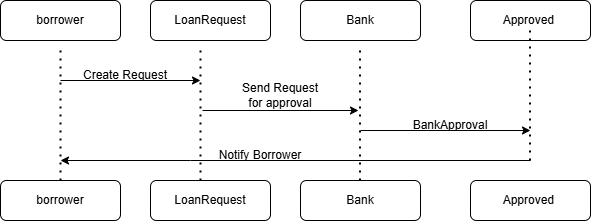

The diagram above was exported from draw.io. Its source (the exported page's mxGraphModel, read from the mxfile embedded in the PNG):
<mxGraphModel dx="1122" dy="454" grid="1" gridSize="10" guides="1" tooltips="1" connect="1" arrows="1" fold="1" page="1" pageScale="1" pageWidth="827" pageHeight="1169" math="0" shadow="0">
  <root>
    <mxCell id="WIyWlLk6GJQsqaUBKTNV-0" />
    <mxCell id="WIyWlLk6GJQsqaUBKTNV-1" parent="WIyWlLk6GJQsqaUBKTNV-0" />
    <mxCell id="WIyWlLk6GJQsqaUBKTNV-3" value="borrower" style="rounded=1;whiteSpace=wrap;html=1;fontSize=12;glass=0;strokeWidth=1;shadow=0;" parent="WIyWlLk6GJQsqaUBKTNV-1" vertex="1">
      <mxGeometry x="70" y="80" width="120" height="40" as="geometry" />
    </mxCell>
    <mxCell id="7VDZbCbu177HqbckYqye-0" value="LoanRequest" style="rounded=1;whiteSpace=wrap;html=1;" vertex="1" parent="WIyWlLk6GJQsqaUBKTNV-1">
      <mxGeometry x="220" y="80" width="120" height="40" as="geometry" />
    </mxCell>
    <mxCell id="7VDZbCbu177HqbckYqye-1" value="Bank" style="rounded=1;whiteSpace=wrap;html=1;" vertex="1" parent="WIyWlLk6GJQsqaUBKTNV-1">
      <mxGeometry x="370" y="80" width="120" height="40" as="geometry" />
    </mxCell>
    <mxCell id="7VDZbCbu177HqbckYqye-2" value="Approved&amp;nbsp;" style="rounded=1;whiteSpace=wrap;html=1;" vertex="1" parent="WIyWlLk6GJQsqaUBKTNV-1">
      <mxGeometry x="540" y="80" width="120" height="40" as="geometry" />
    </mxCell>
    <mxCell id="7VDZbCbu177HqbckYqye-9" value="borrower" style="rounded=1;whiteSpace=wrap;html=1;" vertex="1" parent="WIyWlLk6GJQsqaUBKTNV-1">
      <mxGeometry x="70" y="260" width="120" height="40" as="geometry" />
    </mxCell>
    <mxCell id="7VDZbCbu177HqbckYqye-10" value="Bank" style="rounded=1;whiteSpace=wrap;html=1;" vertex="1" parent="WIyWlLk6GJQsqaUBKTNV-1">
      <mxGeometry x="370" y="260" width="120" height="40" as="geometry" />
    </mxCell>
    <mxCell id="7VDZbCbu177HqbckYqye-11" value="LoanRequest" style="rounded=1;whiteSpace=wrap;html=1;" vertex="1" parent="WIyWlLk6GJQsqaUBKTNV-1">
      <mxGeometry x="220" y="260" width="120" height="40" as="geometry" />
    </mxCell>
    <mxCell id="7VDZbCbu177HqbckYqye-12" value="Approved&amp;nbsp;" style="rounded=1;whiteSpace=wrap;html=1;" vertex="1" parent="WIyWlLk6GJQsqaUBKTNV-1">
      <mxGeometry x="540" y="260" width="120" height="40" as="geometry" />
    </mxCell>
    <mxCell id="7VDZbCbu177HqbckYqye-13" value="" style="endArrow=none;dashed=1;html=1;dashPattern=1 3;strokeWidth=2;rounded=0;exitX=0.5;exitY=0;exitDx=0;exitDy=0;" edge="1" parent="WIyWlLk6GJQsqaUBKTNV-1" source="7VDZbCbu177HqbckYqye-9">
      <mxGeometry width="50" height="50" relative="1" as="geometry">
        <mxPoint x="440" y="270" as="sourcePoint" />
        <mxPoint x="130" y="130" as="targetPoint" />
        <Array as="points" />
      </mxGeometry>
    </mxCell>
    <mxCell id="7VDZbCbu177HqbckYqye-17" value="" style="endArrow=none;dashed=1;html=1;dashPattern=1 3;strokeWidth=2;rounded=0;exitX=0.5;exitY=0;exitDx=0;exitDy=0;" edge="1" parent="WIyWlLk6GJQsqaUBKTNV-1">
      <mxGeometry width="50" height="50" relative="1" as="geometry">
        <mxPoint x="270" y="260" as="sourcePoint" />
        <mxPoint x="270" y="130" as="targetPoint" />
        <Array as="points">
          <mxPoint x="270" y="190" />
        </Array>
      </mxGeometry>
    </mxCell>
    <mxCell id="7VDZbCbu177HqbckYqye-18" value="" style="endArrow=none;dashed=1;html=1;dashPattern=1 3;strokeWidth=2;rounded=0;exitX=0.5;exitY=0;exitDx=0;exitDy=0;" edge="1" parent="WIyWlLk6GJQsqaUBKTNV-1">
      <mxGeometry width="50" height="50" relative="1" as="geometry">
        <mxPoint x="599.5" y="240" as="sourcePoint" />
        <mxPoint x="599.5" y="110" as="targetPoint" />
        <Array as="points" />
      </mxGeometry>
    </mxCell>
    <mxCell id="7VDZbCbu177HqbckYqye-19" value="" style="endArrow=none;dashed=1;html=1;dashPattern=1 3;strokeWidth=2;rounded=0;exitX=0.5;exitY=0;exitDx=0;exitDy=0;" edge="1" parent="WIyWlLk6GJQsqaUBKTNV-1">
      <mxGeometry width="50" height="50" relative="1" as="geometry">
        <mxPoint x="429.5" y="260" as="sourcePoint" />
        <mxPoint x="429.5" y="130" as="targetPoint" />
        <Array as="points" />
      </mxGeometry>
    </mxCell>
    <mxCell id="7VDZbCbu177HqbckYqye-20" value="" style="endArrow=classic;html=1;rounded=0;" edge="1" parent="WIyWlLk6GJQsqaUBKTNV-1">
      <mxGeometry width="50" height="50" relative="1" as="geometry">
        <mxPoint x="130" y="160" as="sourcePoint" />
        <mxPoint x="270" y="160" as="targetPoint" />
      </mxGeometry>
    </mxCell>
    <mxCell id="7VDZbCbu177HqbckYqye-22" value="" style="endArrow=classic;html=1;rounded=0;" edge="1" parent="WIyWlLk6GJQsqaUBKTNV-1">
      <mxGeometry width="50" height="50" relative="1" as="geometry">
        <mxPoint x="272" y="190" as="sourcePoint" />
        <mxPoint x="428" y="190" as="targetPoint" />
      </mxGeometry>
    </mxCell>
    <mxCell id="7VDZbCbu177HqbckYqye-23" value="" style="endArrow=classic;html=1;rounded=0;" edge="1" parent="WIyWlLk6GJQsqaUBKTNV-1">
      <mxGeometry width="50" height="50" relative="1" as="geometry">
        <mxPoint x="430" y="210" as="sourcePoint" />
        <mxPoint x="600" y="210" as="targetPoint" />
      </mxGeometry>
    </mxCell>
    <mxCell id="7VDZbCbu177HqbckYqye-24" value="Create Request" style="text;html=1;align=center;verticalAlign=middle;whiteSpace=wrap;rounded=0;" vertex="1" parent="WIyWlLk6GJQsqaUBKTNV-1">
      <mxGeometry x="150" y="140" width="90" height="30" as="geometry" />
    </mxCell>
    <mxCell id="7VDZbCbu177HqbckYqye-25" value="Send Request for approval" style="text;html=1;align=center;verticalAlign=middle;whiteSpace=wrap;rounded=0;" vertex="1" parent="WIyWlLk6GJQsqaUBKTNV-1">
      <mxGeometry x="310" y="160" width="80" height="30" as="geometry" />
    </mxCell>
    <mxCell id="7VDZbCbu177HqbckYqye-29" value="BankApproval" style="text;html=1;align=center;verticalAlign=middle;whiteSpace=wrap;rounded=0;" vertex="1" parent="WIyWlLk6GJQsqaUBKTNV-1">
      <mxGeometry x="480" y="190" width="80" height="30" as="geometry" />
    </mxCell>
    <mxCell id="7VDZbCbu177HqbckYqye-31" value="" style="endArrow=classic;html=1;rounded=0;" edge="1" parent="WIyWlLk6GJQsqaUBKTNV-1">
      <mxGeometry width="50" height="50" relative="1" as="geometry">
        <mxPoint x="600" y="240" as="sourcePoint" />
        <mxPoint x="130" y="240" as="targetPoint" />
        <Array as="points">
          <mxPoint x="260" y="240" />
        </Array>
      </mxGeometry>
    </mxCell>
    <mxCell id="7VDZbCbu177HqbckYqye-34" value="Notify Borrower" style="text;html=1;align=center;verticalAlign=middle;whiteSpace=wrap;rounded=0;" vertex="1" parent="WIyWlLk6GJQsqaUBKTNV-1">
      <mxGeometry x="280" y="220" width="100" height="30" as="geometry" />
    </mxCell>
  </root>
</mxGraphModel>